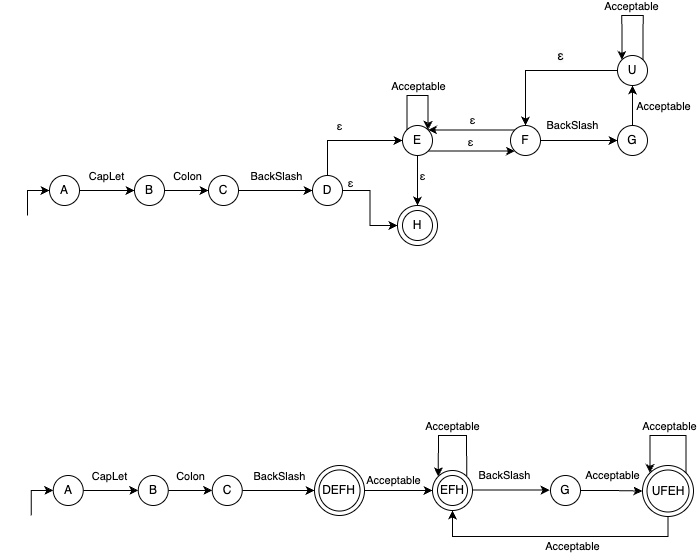

The diagram above was exported from draw.io. Its source (the exported page's mxGraphModel, read from the mxfile embedded in the PNG):
<mxGraphModel dx="1344" dy="1775" grid="1" gridSize="10" guides="1" tooltips="1" connect="1" arrows="1" fold="1" page="1" pageScale="1" pageWidth="827" pageHeight="1169" math="0" shadow="0">
  <root>
    <mxCell id="0" />
    <mxCell id="1" parent="0" />
    <mxCell id="L4jT_4vkGL04kY3DHIXQ-11" style="edgeStyle=orthogonalEdgeStyle;rounded=0;orthogonalLoop=1;jettySize=auto;html=1;exitX=1;exitY=0.5;exitDx=0;exitDy=0;" edge="1" parent="1" source="L4jT_4vkGL04kY3DHIXQ-1" target="L4jT_4vkGL04kY3DHIXQ-2">
      <mxGeometry relative="1" as="geometry" />
    </mxCell>
    <mxCell id="L4jT_4vkGL04kY3DHIXQ-17" value="CapLet" style="edgeLabel;html=1;align=center;verticalAlign=middle;resizable=0;points=[];" vertex="1" connectable="0" parent="L4jT_4vkGL04kY3DHIXQ-11">
      <mxGeometry x="-0.1497" y="1" relative="1" as="geometry">
        <mxPoint x="3" y="-14" as="offset" />
      </mxGeometry>
    </mxCell>
    <mxCell id="L4jT_4vkGL04kY3DHIXQ-1" value="A" style="ellipse;whiteSpace=wrap;html=1;aspect=fixed;" vertex="1" parent="1">
      <mxGeometry x="137" y="-200" width="30" height="30" as="geometry" />
    </mxCell>
    <mxCell id="L4jT_4vkGL04kY3DHIXQ-13" value="" style="edgeStyle=orthogonalEdgeStyle;rounded=0;orthogonalLoop=1;jettySize=auto;html=1;" edge="1" parent="1" source="L4jT_4vkGL04kY3DHIXQ-2" target="L4jT_4vkGL04kY3DHIXQ-3">
      <mxGeometry relative="1" as="geometry" />
    </mxCell>
    <mxCell id="L4jT_4vkGL04kY3DHIXQ-18" value="Colon" style="edgeLabel;html=1;align=center;verticalAlign=middle;resizable=0;points=[];" vertex="1" connectable="0" parent="L4jT_4vkGL04kY3DHIXQ-13">
      <mxGeometry x="-0.067" y="-2" relative="1" as="geometry">
        <mxPoint x="2" y="-17" as="offset" />
      </mxGeometry>
    </mxCell>
    <mxCell id="L4jT_4vkGL04kY3DHIXQ-2" value="B" style="ellipse;whiteSpace=wrap;html=1;aspect=fixed;" vertex="1" parent="1">
      <mxGeometry x="222" y="-200" width="30" height="30" as="geometry" />
    </mxCell>
    <mxCell id="L4jT_4vkGL04kY3DHIXQ-15" value="" style="edgeStyle=orthogonalEdgeStyle;rounded=0;orthogonalLoop=1;jettySize=auto;html=1;" edge="1" parent="1" source="L4jT_4vkGL04kY3DHIXQ-3" target="L4jT_4vkGL04kY3DHIXQ-4">
      <mxGeometry relative="1" as="geometry" />
    </mxCell>
    <mxCell id="L4jT_4vkGL04kY3DHIXQ-19" value="BackSlash" style="edgeLabel;html=1;align=center;verticalAlign=middle;resizable=0;points=[];" vertex="1" connectable="0" parent="L4jT_4vkGL04kY3DHIXQ-15">
      <mxGeometry x="0.024" relative="1" as="geometry">
        <mxPoint y="-15" as="offset" />
      </mxGeometry>
    </mxCell>
    <mxCell id="L4jT_4vkGL04kY3DHIXQ-3" value="C" style="ellipse;whiteSpace=wrap;html=1;aspect=fixed;" vertex="1" parent="1">
      <mxGeometry x="296" y="-200" width="30" height="30" as="geometry" />
    </mxCell>
    <mxCell id="L4jT_4vkGL04kY3DHIXQ-21" style="edgeStyle=orthogonalEdgeStyle;rounded=0;orthogonalLoop=1;jettySize=auto;html=1;exitX=0.5;exitY=0;exitDx=0;exitDy=0;entryX=0;entryY=0.5;entryDx=0;entryDy=0;" edge="1" parent="1" source="L4jT_4vkGL04kY3DHIXQ-4" target="L4jT_4vkGL04kY3DHIXQ-5">
      <mxGeometry relative="1" as="geometry" />
    </mxCell>
    <mxCell id="L4jT_4vkGL04kY3DHIXQ-28" value="ε" style="edgeLabel;html=1;align=center;verticalAlign=middle;resizable=0;points=[];" vertex="1" connectable="0" parent="L4jT_4vkGL04kY3DHIXQ-21">
      <mxGeometry x="-0.1643" y="2" relative="1" as="geometry">
        <mxPoint y="-13" as="offset" />
      </mxGeometry>
    </mxCell>
    <mxCell id="L4jT_4vkGL04kY3DHIXQ-25" style="edgeStyle=orthogonalEdgeStyle;rounded=0;orthogonalLoop=1;jettySize=auto;html=1;exitX=1;exitY=0.5;exitDx=0;exitDy=0;" edge="1" parent="1" source="L4jT_4vkGL04kY3DHIXQ-4" target="L4jT_4vkGL04kY3DHIXQ-8">
      <mxGeometry relative="1" as="geometry" />
    </mxCell>
    <mxCell id="L4jT_4vkGL04kY3DHIXQ-29" value="ε" style="edgeLabel;html=1;align=center;verticalAlign=middle;resizable=0;points=[];" vertex="1" connectable="0" parent="L4jT_4vkGL04kY3DHIXQ-25">
      <mxGeometry x="-0.0667" y="1" relative="1" as="geometry">
        <mxPoint x="-21" y="-22" as="offset" />
      </mxGeometry>
    </mxCell>
    <mxCell id="L4jT_4vkGL04kY3DHIXQ-4" value="D" style="ellipse;whiteSpace=wrap;html=1;aspect=fixed;" vertex="1" parent="1">
      <mxGeometry x="400" y="-200" width="30" height="30" as="geometry" />
    </mxCell>
    <mxCell id="L4jT_4vkGL04kY3DHIXQ-23" style="edgeStyle=orthogonalEdgeStyle;rounded=0;orthogonalLoop=1;jettySize=auto;html=1;exitX=0.5;exitY=1;exitDx=0;exitDy=0;" edge="1" parent="1" source="L4jT_4vkGL04kY3DHIXQ-5" target="L4jT_4vkGL04kY3DHIXQ-8">
      <mxGeometry relative="1" as="geometry" />
    </mxCell>
    <mxCell id="L4jT_4vkGL04kY3DHIXQ-37" value="ε" style="edgeLabel;html=1;align=center;verticalAlign=middle;resizable=0;points=[];" vertex="1" connectable="0" parent="L4jT_4vkGL04kY3DHIXQ-23">
      <mxGeometry x="-0.1806" y="-1" relative="1" as="geometry">
        <mxPoint x="5" as="offset" />
      </mxGeometry>
    </mxCell>
    <mxCell id="L4jT_4vkGL04kY3DHIXQ-33" style="edgeStyle=orthogonalEdgeStyle;rounded=0;orthogonalLoop=1;jettySize=auto;html=1;exitX=1;exitY=1;exitDx=0;exitDy=0;entryX=0;entryY=1;entryDx=0;entryDy=0;" edge="1" parent="1" source="L4jT_4vkGL04kY3DHIXQ-5" target="L4jT_4vkGL04kY3DHIXQ-6">
      <mxGeometry relative="1" as="geometry" />
    </mxCell>
    <mxCell id="L4jT_4vkGL04kY3DHIXQ-36" value="ε" style="edgeLabel;html=1;align=center;verticalAlign=middle;resizable=0;points=[];" vertex="1" connectable="0" parent="L4jT_4vkGL04kY3DHIXQ-33">
      <mxGeometry x="-0.0203" y="2" relative="1" as="geometry">
        <mxPoint y="-7" as="offset" />
      </mxGeometry>
    </mxCell>
    <mxCell id="L4jT_4vkGL04kY3DHIXQ-5" value="E" style="ellipse;whiteSpace=wrap;html=1;aspect=fixed;" vertex="1" parent="1">
      <mxGeometry x="490" y="-250" width="30" height="30" as="geometry" />
    </mxCell>
    <mxCell id="L4jT_4vkGL04kY3DHIXQ-34" style="edgeStyle=orthogonalEdgeStyle;rounded=0;orthogonalLoop=1;jettySize=auto;html=1;exitX=0;exitY=0;exitDx=0;exitDy=0;entryX=1;entryY=0;entryDx=0;entryDy=0;" edge="1" parent="1" source="L4jT_4vkGL04kY3DHIXQ-6" target="L4jT_4vkGL04kY3DHIXQ-5">
      <mxGeometry relative="1" as="geometry" />
    </mxCell>
    <mxCell id="L4jT_4vkGL04kY3DHIXQ-35" value="ε" style="edgeLabel;html=1;align=center;verticalAlign=middle;resizable=0;points=[];" vertex="1" connectable="0" parent="L4jT_4vkGL04kY3DHIXQ-34">
      <mxGeometry x="0.0063" y="-1" relative="1" as="geometry">
        <mxPoint y="-9" as="offset" />
      </mxGeometry>
    </mxCell>
    <mxCell id="L4jT_4vkGL04kY3DHIXQ-38" value="BackSlash" style="edgeStyle=orthogonalEdgeStyle;rounded=0;orthogonalLoop=1;jettySize=auto;html=1;exitX=1;exitY=0.5;exitDx=0;exitDy=0;" edge="1" parent="1" source="L4jT_4vkGL04kY3DHIXQ-6" target="L4jT_4vkGL04kY3DHIXQ-7">
      <mxGeometry x="-0.1688" y="15" relative="1" as="geometry">
        <mxPoint as="offset" />
      </mxGeometry>
    </mxCell>
    <mxCell id="L4jT_4vkGL04kY3DHIXQ-6" value="F" style="ellipse;whiteSpace=wrap;html=1;aspect=fixed;" vertex="1" parent="1">
      <mxGeometry x="598" y="-250" width="30" height="30" as="geometry" />
    </mxCell>
    <mxCell id="L4jT_4vkGL04kY3DHIXQ-39" value="" style="edgeStyle=orthogonalEdgeStyle;rounded=0;orthogonalLoop=1;jettySize=auto;html=1;" edge="1" parent="1" source="L4jT_4vkGL04kY3DHIXQ-7" target="L4jT_4vkGL04kY3DHIXQ-26">
      <mxGeometry relative="1" as="geometry" />
    </mxCell>
    <mxCell id="L4jT_4vkGL04kY3DHIXQ-41" value="Acceptable" style="edgeLabel;html=1;align=center;verticalAlign=middle;resizable=0;points=[];" vertex="1" connectable="0" parent="L4jT_4vkGL04kY3DHIXQ-39">
      <mxGeometry x="-0.0091" y="1" relative="1" as="geometry">
        <mxPoint x="31" as="offset" />
      </mxGeometry>
    </mxCell>
    <mxCell id="L4jT_4vkGL04kY3DHIXQ-7" value="G" style="ellipse;whiteSpace=wrap;html=1;aspect=fixed;" vertex="1" parent="1">
      <mxGeometry x="705" y="-250" width="30" height="30" as="geometry" />
    </mxCell>
    <mxCell id="L4jT_4vkGL04kY3DHIXQ-8" value="" style="ellipse;whiteSpace=wrap;html=1;aspect=fixed;" vertex="1" parent="1">
      <mxGeometry x="485" y="-170" width="40" height="40" as="geometry" />
    </mxCell>
    <mxCell id="L4jT_4vkGL04kY3DHIXQ-10" style="edgeStyle=orthogonalEdgeStyle;rounded=0;orthogonalLoop=1;jettySize=auto;html=1;entryX=0;entryY=0.5;entryDx=0;entryDy=0;" edge="1" parent="1" source="L4jT_4vkGL04kY3DHIXQ-9" target="L4jT_4vkGL04kY3DHIXQ-1">
      <mxGeometry relative="1" as="geometry" />
    </mxCell>
    <mxCell id="L4jT_4vkGL04kY3DHIXQ-9" value="&amp;nbsp;" style="text;strokeColor=none;align=center;fillColor=none;html=1;verticalAlign=middle;whiteSpace=wrap;rounded=0;" vertex="1" parent="1">
      <mxGeometry x="87.5" y="-160" width="55" height="30" as="geometry" />
    </mxCell>
    <mxCell id="L4jT_4vkGL04kY3DHIXQ-44" style="edgeStyle=orthogonalEdgeStyle;rounded=0;orthogonalLoop=1;jettySize=auto;html=1;exitX=0;exitY=0.5;exitDx=0;exitDy=0;entryX=0.5;entryY=0;entryDx=0;entryDy=0;" edge="1" parent="1" source="L4jT_4vkGL04kY3DHIXQ-26" target="L4jT_4vkGL04kY3DHIXQ-6">
      <mxGeometry relative="1" as="geometry" />
    </mxCell>
    <mxCell id="L4jT_4vkGL04kY3DHIXQ-45" value="&lt;span style=&quot;font-size: 12px; text-align: left; text-wrap-mode: wrap; background-color: rgb(251, 251, 251);&quot;&gt;ε&lt;/span&gt;" style="edgeLabel;html=1;align=center;verticalAlign=middle;resizable=0;points=[];" vertex="1" connectable="0" parent="L4jT_4vkGL04kY3DHIXQ-44">
      <mxGeometry x="-0.288" y="-1" relative="1" as="geometry">
        <mxPoint x="-5" y="-14" as="offset" />
      </mxGeometry>
    </mxCell>
    <mxCell id="L4jT_4vkGL04kY3DHIXQ-26" value="U" style="ellipse;whiteSpace=wrap;html=1;aspect=fixed;" vertex="1" parent="1">
      <mxGeometry x="705" y="-320" width="30" height="30" as="geometry" />
    </mxCell>
    <mxCell id="L4jT_4vkGL04kY3DHIXQ-31" style="edgeStyle=orthogonalEdgeStyle;rounded=0;orthogonalLoop=1;jettySize=auto;html=1;exitX=0;exitY=0;exitDx=0;exitDy=0;entryX=1;entryY=0;entryDx=0;entryDy=0;" edge="1" parent="1" source="L4jT_4vkGL04kY3DHIXQ-5" target="L4jT_4vkGL04kY3DHIXQ-5">
      <mxGeometry relative="1" as="geometry">
        <Array as="points">
          <mxPoint x="494" y="-280" />
          <mxPoint x="516" y="-280" />
        </Array>
      </mxGeometry>
    </mxCell>
    <mxCell id="L4jT_4vkGL04kY3DHIXQ-32" value="Acceptable" style="edgeLabel;html=1;align=center;verticalAlign=middle;resizable=0;points=[];" vertex="1" connectable="0" parent="L4jT_4vkGL04kY3DHIXQ-31">
      <mxGeometry x="0.0222" y="-2" relative="1" as="geometry">
        <mxPoint x="-1" y="-12" as="offset" />
      </mxGeometry>
    </mxCell>
    <mxCell id="L4jT_4vkGL04kY3DHIXQ-42" style="edgeStyle=orthogonalEdgeStyle;rounded=0;orthogonalLoop=1;jettySize=auto;html=1;exitX=1;exitY=0;exitDx=0;exitDy=0;entryX=0;entryY=0;entryDx=0;entryDy=0;" edge="1" parent="1" source="L4jT_4vkGL04kY3DHIXQ-26" target="L4jT_4vkGL04kY3DHIXQ-26">
      <mxGeometry relative="1" as="geometry">
        <Array as="points">
          <mxPoint x="731" y="-360" />
          <mxPoint x="709" y="-360" />
        </Array>
      </mxGeometry>
    </mxCell>
    <mxCell id="L4jT_4vkGL04kY3DHIXQ-43" value="Acceptable" style="edgeLabel;html=1;align=center;verticalAlign=middle;resizable=0;points=[];" vertex="1" connectable="0" parent="L4jT_4vkGL04kY3DHIXQ-42">
      <mxGeometry x="0.0342" y="2" relative="1" as="geometry">
        <mxPoint y="-12" as="offset" />
      </mxGeometry>
    </mxCell>
    <mxCell id="L4jT_4vkGL04kY3DHIXQ-46" value="H" style="ellipse;whiteSpace=wrap;html=1;aspect=fixed;" vertex="1" parent="1">
      <mxGeometry x="490" y="-165" width="30" height="30" as="geometry" />
    </mxCell>
    <mxCell id="L4jT_4vkGL04kY3DHIXQ-47" style="edgeStyle=orthogonalEdgeStyle;rounded=0;orthogonalLoop=1;jettySize=auto;html=1;exitX=1;exitY=0.5;exitDx=0;exitDy=0;" edge="1" source="L4jT_4vkGL04kY3DHIXQ-49" target="L4jT_4vkGL04kY3DHIXQ-52" parent="1">
      <mxGeometry relative="1" as="geometry" />
    </mxCell>
    <mxCell id="L4jT_4vkGL04kY3DHIXQ-48" value="CapLet" style="edgeLabel;html=1;align=center;verticalAlign=middle;resizable=0;points=[];" vertex="1" connectable="0" parent="L4jT_4vkGL04kY3DHIXQ-47">
      <mxGeometry x="-0.1497" y="1" relative="1" as="geometry">
        <mxPoint x="3" y="-14" as="offset" />
      </mxGeometry>
    </mxCell>
    <mxCell id="L4jT_4vkGL04kY3DHIXQ-49" value="A" style="ellipse;whiteSpace=wrap;html=1;aspect=fixed;" vertex="1" parent="1">
      <mxGeometry x="140.75" y="100" width="30" height="30" as="geometry" />
    </mxCell>
    <mxCell id="L4jT_4vkGL04kY3DHIXQ-50" value="" style="edgeStyle=orthogonalEdgeStyle;rounded=0;orthogonalLoop=1;jettySize=auto;html=1;" edge="1" source="L4jT_4vkGL04kY3DHIXQ-52" target="L4jT_4vkGL04kY3DHIXQ-55" parent="1">
      <mxGeometry relative="1" as="geometry" />
    </mxCell>
    <mxCell id="L4jT_4vkGL04kY3DHIXQ-51" value="Colon" style="edgeLabel;html=1;align=center;verticalAlign=middle;resizable=0;points=[];" vertex="1" connectable="0" parent="L4jT_4vkGL04kY3DHIXQ-50">
      <mxGeometry x="-0.067" y="-2" relative="1" as="geometry">
        <mxPoint x="2" y="-17" as="offset" />
      </mxGeometry>
    </mxCell>
    <mxCell id="L4jT_4vkGL04kY3DHIXQ-52" value="B" style="ellipse;whiteSpace=wrap;html=1;aspect=fixed;" vertex="1" parent="1">
      <mxGeometry x="225.75" y="100" width="30" height="30" as="geometry" />
    </mxCell>
    <mxCell id="L4jT_4vkGL04kY3DHIXQ-53" value="" style="edgeStyle=orthogonalEdgeStyle;rounded=0;orthogonalLoop=1;jettySize=auto;html=1;" edge="1" source="L4jT_4vkGL04kY3DHIXQ-55" target="L4jT_4vkGL04kY3DHIXQ-60" parent="1">
      <mxGeometry relative="1" as="geometry" />
    </mxCell>
    <mxCell id="L4jT_4vkGL04kY3DHIXQ-54" value="BackSlash" style="edgeLabel;html=1;align=center;verticalAlign=middle;resizable=0;points=[];" vertex="1" connectable="0" parent="L4jT_4vkGL04kY3DHIXQ-53">
      <mxGeometry x="0.024" relative="1" as="geometry">
        <mxPoint y="-15" as="offset" />
      </mxGeometry>
    </mxCell>
    <mxCell id="L4jT_4vkGL04kY3DHIXQ-55" value="C" style="ellipse;whiteSpace=wrap;html=1;aspect=fixed;" vertex="1" parent="1">
      <mxGeometry x="299.75" y="100" width="30" height="30" as="geometry" />
    </mxCell>
    <mxCell id="L4jT_4vkGL04kY3DHIXQ-56" style="edgeStyle=orthogonalEdgeStyle;rounded=0;orthogonalLoop=1;jettySize=auto;html=1;exitX=1;exitY=0.5;exitDx=0;exitDy=0;entryX=0;entryY=0.5;entryDx=0;entryDy=0;" edge="1" source="L4jT_4vkGL04kY3DHIXQ-60" target="L4jT_4vkGL04kY3DHIXQ-65" parent="1">
      <mxGeometry relative="1" as="geometry" />
    </mxCell>
    <mxCell id="L4jT_4vkGL04kY3DHIXQ-57" value="Acceptable" style="edgeLabel;html=1;align=center;verticalAlign=middle;resizable=0;points=[];" vertex="1" connectable="0" parent="L4jT_4vkGL04kY3DHIXQ-56">
      <mxGeometry x="-0.1643" y="2" relative="1" as="geometry">
        <mxPoint y="-9" as="offset" />
      </mxGeometry>
    </mxCell>
    <mxCell id="L4jT_4vkGL04kY3DHIXQ-68" value="BackSlash" style="edgeStyle=orthogonalEdgeStyle;rounded=0;orthogonalLoop=1;jettySize=auto;html=1;exitX=1;exitY=0.5;exitDx=0;exitDy=0;" edge="1" parent="1">
      <mxGeometry x="-0.1688" y="15" relative="1" as="geometry">
        <mxPoint x="560" y="114.61999999999978" as="sourcePoint" />
        <mxPoint x="636.9999999999998" y="114.61999999999978" as="targetPoint" />
        <mxPoint as="offset" />
      </mxGeometry>
    </mxCell>
    <mxCell id="L4jT_4vkGL04kY3DHIXQ-70" value="" style="edgeStyle=orthogonalEdgeStyle;rounded=0;orthogonalLoop=1;jettySize=auto;html=1;" edge="1" source="L4jT_4vkGL04kY3DHIXQ-72" target="L4jT_4vkGL04kY3DHIXQ-78" parent="1">
      <mxGeometry relative="1" as="geometry" />
    </mxCell>
    <mxCell id="L4jT_4vkGL04kY3DHIXQ-71" value="Acceptable" style="edgeLabel;html=1;align=center;verticalAlign=middle;resizable=0;points=[];" vertex="1" connectable="0" parent="L4jT_4vkGL04kY3DHIXQ-70">
      <mxGeometry x="-0.0091" y="1" relative="1" as="geometry">
        <mxPoint x="1" y="-15" as="offset" />
      </mxGeometry>
    </mxCell>
    <mxCell id="L4jT_4vkGL04kY3DHIXQ-72" value="G" style="ellipse;whiteSpace=wrap;html=1;aspect=fixed;" vertex="1" parent="1">
      <mxGeometry x="638" y="100" width="30" height="30" as="geometry" />
    </mxCell>
    <mxCell id="L4jT_4vkGL04kY3DHIXQ-74" style="edgeStyle=orthogonalEdgeStyle;rounded=0;orthogonalLoop=1;jettySize=auto;html=1;entryX=0;entryY=0.5;entryDx=0;entryDy=0;" edge="1" source="L4jT_4vkGL04kY3DHIXQ-75" target="L4jT_4vkGL04kY3DHIXQ-49" parent="1">
      <mxGeometry relative="1" as="geometry" />
    </mxCell>
    <mxCell id="L4jT_4vkGL04kY3DHIXQ-75" value="&amp;nbsp;" style="text;strokeColor=none;align=center;fillColor=none;html=1;verticalAlign=middle;whiteSpace=wrap;rounded=0;" vertex="1" parent="1">
      <mxGeometry x="91.25" y="140" width="55" height="30" as="geometry" />
    </mxCell>
    <mxCell id="L4jT_4vkGL04kY3DHIXQ-88" value="" style="group" vertex="1" connectable="0" parent="1">
      <mxGeometry x="402" y="90" width="50" height="50" as="geometry" />
    </mxCell>
    <mxCell id="L4jT_4vkGL04kY3DHIXQ-60" value="D" style="ellipse;whiteSpace=wrap;html=1;aspect=fixed;" vertex="1" parent="L4jT_4vkGL04kY3DHIXQ-88">
      <mxGeometry width="50" height="50" as="geometry" />
    </mxCell>
    <mxCell id="L4jT_4vkGL04kY3DHIXQ-85" value="DEFH" style="ellipse;whiteSpace=wrap;html=1;aspect=fixed;" vertex="1" parent="L4jT_4vkGL04kY3DHIXQ-88">
      <mxGeometry x="4.439999999999998" y="4.439999999999998" width="41.12" height="41.12" as="geometry" />
    </mxCell>
    <mxCell id="L4jT_4vkGL04kY3DHIXQ-90" value="" style="group" vertex="1" connectable="0" parent="1">
      <mxGeometry x="520" y="95" width="40" height="40" as="geometry" />
    </mxCell>
    <mxCell id="L4jT_4vkGL04kY3DHIXQ-65" value="EF" style="ellipse;whiteSpace=wrap;html=1;aspect=fixed;" vertex="1" parent="L4jT_4vkGL04kY3DHIXQ-90">
      <mxGeometry width="40" height="40" as="geometry" />
    </mxCell>
    <mxCell id="L4jT_4vkGL04kY3DHIXQ-89" value="EFH" style="ellipse;whiteSpace=wrap;html=1;aspect=fixed;" vertex="1" parent="L4jT_4vkGL04kY3DHIXQ-90">
      <mxGeometry x="5" y="5" width="30" height="30" as="geometry" />
    </mxCell>
    <mxCell id="L4jT_4vkGL04kY3DHIXQ-96" style="edgeStyle=orthogonalEdgeStyle;rounded=0;orthogonalLoop=1;jettySize=auto;html=1;exitX=1;exitY=0;exitDx=0;exitDy=0;entryX=0;entryY=0;entryDx=0;entryDy=0;" edge="1" parent="L4jT_4vkGL04kY3DHIXQ-90" source="L4jT_4vkGL04kY3DHIXQ-65" target="L4jT_4vkGL04kY3DHIXQ-65">
      <mxGeometry relative="1" as="geometry">
        <Array as="points">
          <mxPoint x="34" y="-35" />
          <mxPoint x="6" y="-35" />
        </Array>
      </mxGeometry>
    </mxCell>
    <mxCell id="L4jT_4vkGL04kY3DHIXQ-97" value="Acceptable" style="edgeLabel;html=1;align=center;verticalAlign=middle;resizable=0;points=[];" vertex="1" connectable="0" parent="L4jT_4vkGL04kY3DHIXQ-96">
      <mxGeometry x="-0.0191" y="2" relative="1" as="geometry">
        <mxPoint x="-2" y="-12" as="offset" />
      </mxGeometry>
    </mxCell>
    <mxCell id="L4jT_4vkGL04kY3DHIXQ-93" value="" style="group" vertex="1" connectable="0" parent="1">
      <mxGeometry x="730" y="90" width="51" height="51" as="geometry" />
    </mxCell>
    <mxCell id="L4jT_4vkGL04kY3DHIXQ-78" value="UFEH" style="ellipse;whiteSpace=wrap;html=1;aspect=fixed;" vertex="1" parent="L4jT_4vkGL04kY3DHIXQ-93">
      <mxGeometry width="51" height="51" as="geometry" />
    </mxCell>
    <mxCell id="L4jT_4vkGL04kY3DHIXQ-92" value="UFEH" style="ellipse;whiteSpace=wrap;html=1;aspect=fixed;" vertex="1" parent="L4jT_4vkGL04kY3DHIXQ-93">
      <mxGeometry x="4.5" y="4.5" width="42" height="42" as="geometry" />
    </mxCell>
    <mxCell id="L4jT_4vkGL04kY3DHIXQ-99" style="edgeStyle=orthogonalEdgeStyle;rounded=0;orthogonalLoop=1;jettySize=auto;html=1;exitX=1;exitY=0;exitDx=0;exitDy=0;entryX=0;entryY=0;entryDx=0;entryDy=0;" edge="1" parent="L4jT_4vkGL04kY3DHIXQ-93" source="L4jT_4vkGL04kY3DHIXQ-78" target="L4jT_4vkGL04kY3DHIXQ-78">
      <mxGeometry relative="1" as="geometry">
        <Array as="points">
          <mxPoint x="44" y="-30" />
          <mxPoint x="8" y="-30" />
        </Array>
      </mxGeometry>
    </mxCell>
    <mxCell id="L4jT_4vkGL04kY3DHIXQ-100" value="Acceptable" style="edgeLabel;html=1;align=center;verticalAlign=middle;resizable=0;points=[];" vertex="1" connectable="0" parent="L4jT_4vkGL04kY3DHIXQ-99">
      <mxGeometry x="0.013" relative="1" as="geometry">
        <mxPoint x="1" y="-10" as="offset" />
      </mxGeometry>
    </mxCell>
    <mxCell id="L4jT_4vkGL04kY3DHIXQ-101" style="edgeStyle=orthogonalEdgeStyle;rounded=0;orthogonalLoop=1;jettySize=auto;html=1;exitX=0.5;exitY=1;exitDx=0;exitDy=0;entryX=0.5;entryY=1;entryDx=0;entryDy=0;" edge="1" parent="1" source="L4jT_4vkGL04kY3DHIXQ-78" target="L4jT_4vkGL04kY3DHIXQ-65">
      <mxGeometry relative="1" as="geometry" />
    </mxCell>
    <mxCell id="L4jT_4vkGL04kY3DHIXQ-102" value="Acceptable" style="edgeLabel;html=1;align=center;verticalAlign=middle;resizable=0;points=[];" vertex="1" connectable="0" parent="L4jT_4vkGL04kY3DHIXQ-101">
      <mxGeometry x="-0.1135" y="3" relative="1" as="geometry">
        <mxPoint y="6" as="offset" />
      </mxGeometry>
    </mxCell>
  </root>
</mxGraphModel>